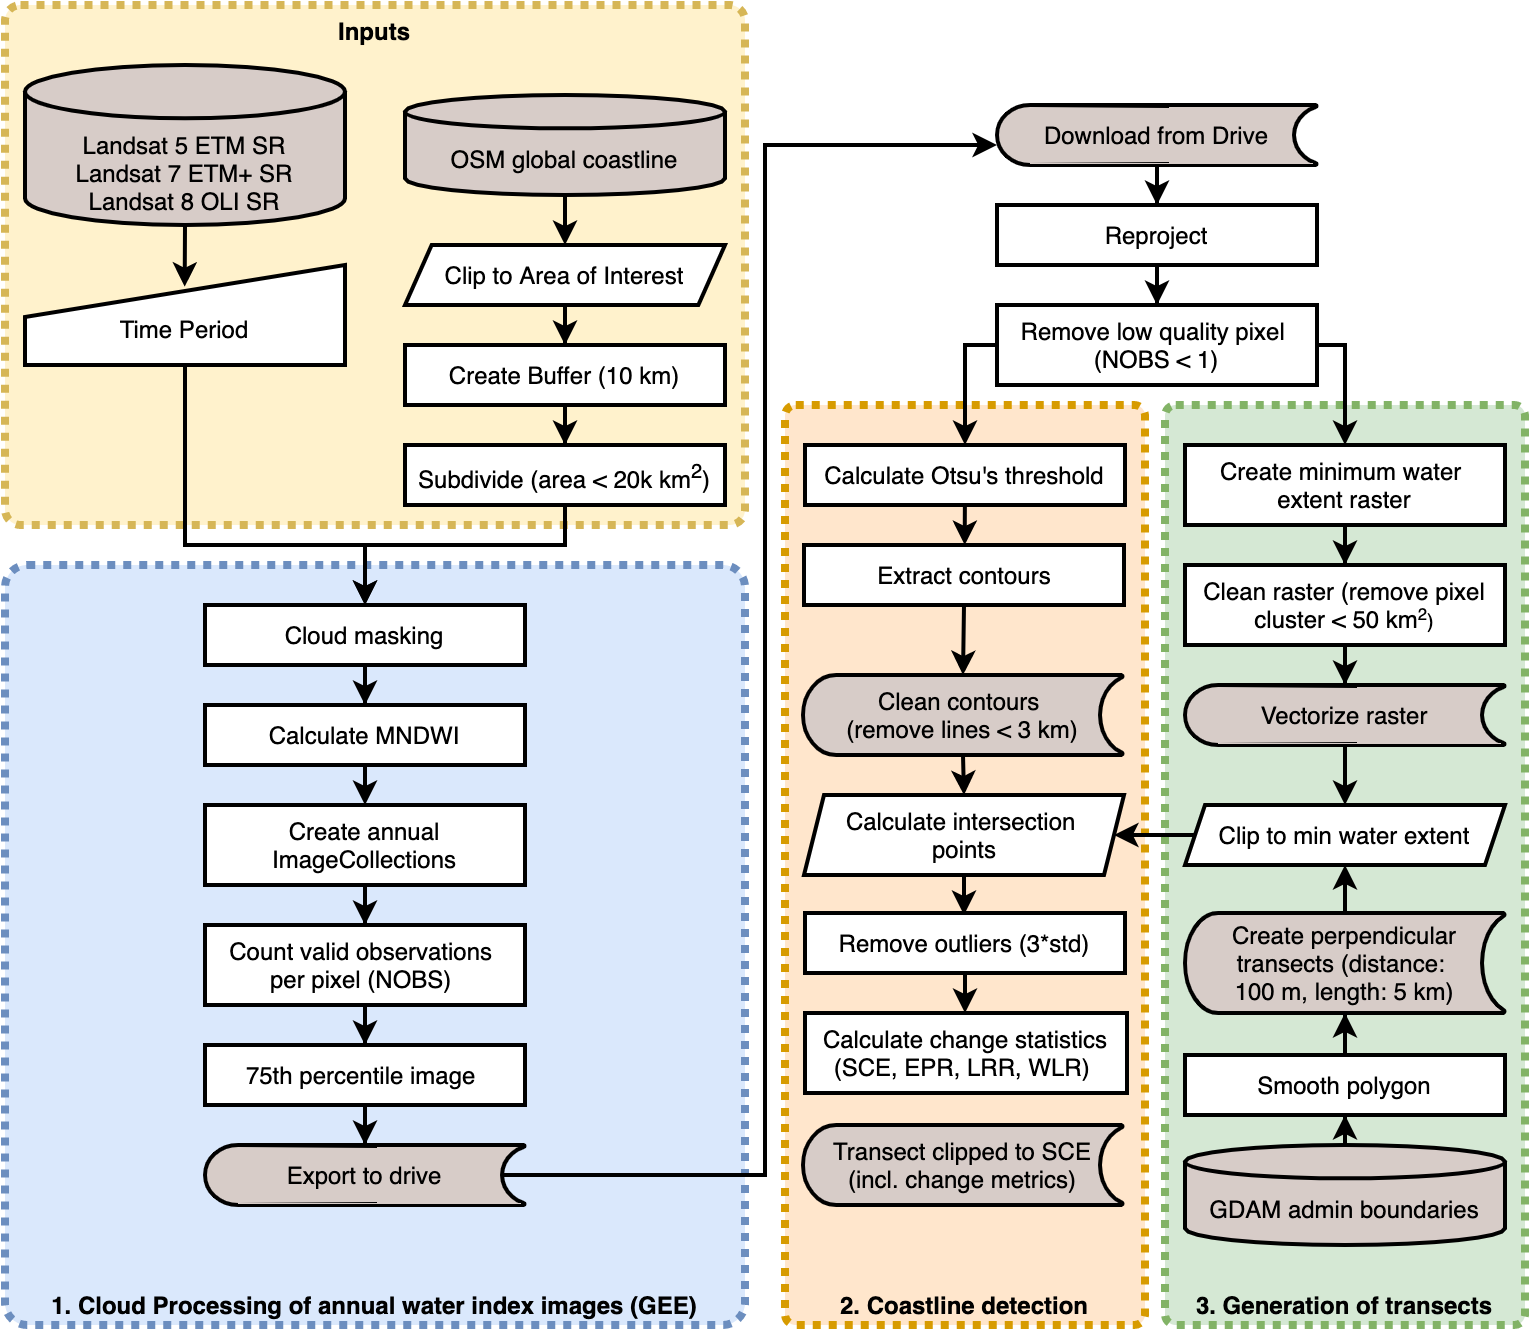

The diagram above was exported from draw.io. Its source (the exported page's mxGraphModel, read from the mxfile embedded in the PNG):
<mxGraphModel dx="1202" dy="1013" grid="1" gridSize="10" guides="1" tooltips="1" connect="1" arrows="1" fold="1" page="1" pageScale="1" pageWidth="827" pageHeight="1169" background="none" math="0" shadow="0">
  <root>
    <mxCell id="0" />
    <mxCell id="1" parent="0" />
    <mxCell id="156" value="&lt;b&gt;&lt;font color=&quot;#000000&quot;&gt;2. Coastline detection&lt;/font&gt;&lt;/b&gt;" style="rounded=1;whiteSpace=wrap;html=1;strokeWidth=4;arcSize=3;dashed=1;verticalAlign=bottom;rotation=0;dashPattern=1 1;fillColor=#ffe6cc;strokeColor=#d79b00;" parent="1" vertex="1">
      <mxGeometry x="410" y="260" width="180" height="460" as="geometry" />
    </mxCell>
    <mxCell id="143" value="&lt;b&gt;&lt;font color=&quot;#000000&quot;&gt;Inputs&lt;/font&gt;&lt;/b&gt;" style="rounded=1;whiteSpace=wrap;html=1;strokeWidth=4;arcSize=3;dashed=1;verticalAlign=top;dashPattern=1 1;fillColor=#fff2cc;strokeColor=#d6b656;" parent="1" vertex="1">
      <mxGeometry x="20" y="60" width="370" height="260" as="geometry" />
    </mxCell>
    <mxCell id="137" value="&lt;b&gt;&lt;font color=&quot;#000000&quot;&gt;1. Cloud Processing of annual water index images (GEE)&lt;/font&gt;&lt;/b&gt;" style="rounded=1;whiteSpace=wrap;html=1;strokeWidth=4;arcSize=3;dashed=1;verticalAlign=bottom;dashPattern=1 1;fillColor=#dae8fc;strokeColor=#6c8ebf;" parent="1" vertex="1">
      <mxGeometry x="20" y="340" width="370" height="380" as="geometry" />
    </mxCell>
    <mxCell id="140" value="&lt;b&gt;&lt;font color=&quot;#000000&quot;&gt;3. Generation&amp;nbsp;of transects&lt;/font&gt;&lt;/b&gt;" style="rounded=1;whiteSpace=wrap;html=1;strokeWidth=4;arcSize=3;dashed=1;verticalAlign=bottom;rotation=0;dashPattern=1 1;fillColor=#d5e8d4;strokeColor=#82b366;" parent="1" vertex="1">
      <mxGeometry x="600" y="260" width="180" height="460" as="geometry" />
    </mxCell>
    <mxCell id="132" style="edgeStyle=orthogonalEdgeStyle;rounded=0;orthogonalLoop=1;jettySize=auto;html=1;exitX=0.5;exitY=1;exitDx=0;exitDy=0;exitPerimeter=0;entryX=0.499;entryY=0.217;entryDx=0;entryDy=0;entryPerimeter=0;strokeWidth=2;" parent="1" source="8" target="11" edge="1">
      <mxGeometry relative="1" as="geometry" />
    </mxCell>
    <mxCell id="8" value="&lt;br&gt;&lt;br&gt;Landsat 5 ETM SR&lt;br&gt;Landsat 7 ETM+ SR&lt;br&gt;Landsat 8 OLI SR" style="strokeWidth=2;html=1;shape=mxgraph.flowchart.database;whiteSpace=wrap;verticalAlign=middle;fillColor=#d7ccc8;" parent="1" vertex="1">
      <mxGeometry x="30" y="90" width="160" height="80" as="geometry" />
    </mxCell>
    <mxCell id="110" style="edgeStyle=orthogonalEdgeStyle;rounded=0;orthogonalLoop=1;jettySize=auto;html=1;exitX=0.5;exitY=1;exitDx=0;exitDy=0;exitPerimeter=0;entryX=0.5;entryY=0;entryDx=0;entryDy=0;strokeWidth=2;" parent="1" source="10" target="109" edge="1">
      <mxGeometry relative="1" as="geometry" />
    </mxCell>
    <mxCell id="10" value="&lt;br&gt;OSM global coastline" style="strokeWidth=2;html=1;shape=mxgraph.flowchart.database;whiteSpace=wrap;verticalAlign=middle;fillColor=#d7ccc8;" parent="1" vertex="1">
      <mxGeometry x="220" y="105" width="160" height="50" as="geometry" />
    </mxCell>
    <mxCell id="128" style="edgeStyle=orthogonalEdgeStyle;rounded=0;orthogonalLoop=1;jettySize=auto;html=1;exitX=0.5;exitY=1;exitDx=0;exitDy=0;entryX=0.5;entryY=0;entryDx=0;entryDy=0;strokeWidth=2;" parent="1" source="11" edge="1">
      <mxGeometry relative="1" as="geometry">
        <Array as="points">
          <mxPoint x="110" y="240" />
          <mxPoint x="110" y="330" />
          <mxPoint x="200" y="330" />
        </Array>
        <mxPoint x="200" y="360.0000000000001" as="targetPoint" />
      </mxGeometry>
    </mxCell>
    <mxCell id="11" value="&lt;br&gt;Time Period" style="html=1;strokeWidth=2;shape=manualInput;whiteSpace=wrap;rounded=1;size=26;arcSize=0;" parent="1" vertex="1">
      <mxGeometry x="30" y="190" width="160" height="50" as="geometry" />
    </mxCell>
    <mxCell id="17" value="" style="edgeStyle=orthogonalEdgeStyle;rounded=0;orthogonalLoop=1;jettySize=auto;html=1;strokeWidth=2;" parent="1" source="14" target="16" edge="1">
      <mxGeometry relative="1" as="geometry" />
    </mxCell>
    <mxCell id="14" value="Create Buffer (10 km)" style="whiteSpace=wrap;html=1;strokeWidth=2;" parent="1" vertex="1">
      <mxGeometry x="220" y="230" width="160" height="30" as="geometry" />
    </mxCell>
    <mxCell id="23" style="edgeStyle=orthogonalEdgeStyle;rounded=0;orthogonalLoop=1;jettySize=auto;html=1;exitX=0.5;exitY=1;exitDx=0;exitDy=0;strokeWidth=2;entryX=0.5;entryY=0;entryDx=0;entryDy=0;" parent="1" source="16" target="25" edge="1">
      <mxGeometry relative="1" as="geometry">
        <mxPoint x="200" y="360" as="targetPoint" />
        <Array as="points">
          <mxPoint x="300" y="330" />
          <mxPoint x="200" y="330" />
        </Array>
      </mxGeometry>
    </mxCell>
    <mxCell id="16" value="Subdivide (area &amp;lt; 20k km&lt;sup&gt;2&lt;/sup&gt;)" style="whiteSpace=wrap;html=1;strokeWidth=2;" parent="1" vertex="1">
      <mxGeometry x="220" y="280" width="160" height="30" as="geometry" />
    </mxCell>
    <mxCell id="28" value="" style="edgeStyle=orthogonalEdgeStyle;rounded=0;orthogonalLoop=1;jettySize=auto;html=1;strokeWidth=2;" parent="1" source="25" target="27" edge="1">
      <mxGeometry relative="1" as="geometry" />
    </mxCell>
    <mxCell id="25" value="Cloud masking" style="whiteSpace=wrap;html=1;strokeWidth=2;" parent="1" vertex="1">
      <mxGeometry x="120" y="360" width="160" height="30" as="geometry" />
    </mxCell>
    <mxCell id="31" style="edgeStyle=orthogonalEdgeStyle;rounded=0;orthogonalLoop=1;jettySize=auto;html=1;exitX=0.5;exitY=1;exitDx=0;exitDy=0;entryX=0.5;entryY=0;entryDx=0;entryDy=0;strokeWidth=2;" parent="1" source="27" target="29" edge="1">
      <mxGeometry relative="1" as="geometry" />
    </mxCell>
    <mxCell id="27" value="Calculate MNDWI" style="whiteSpace=wrap;html=1;strokeWidth=2;" parent="1" vertex="1">
      <mxGeometry x="120" y="410" width="160" height="30" as="geometry" />
    </mxCell>
    <mxCell id="33" value="" style="edgeStyle=orthogonalEdgeStyle;rounded=0;orthogonalLoop=1;jettySize=auto;html=1;strokeWidth=2;entryX=0.5;entryY=0;entryDx=0;entryDy=0;" parent="1" source="29" target="141" edge="1">
      <mxGeometry relative="1" as="geometry">
        <mxPoint x="200" y="530" as="targetPoint" />
      </mxGeometry>
    </mxCell>
    <mxCell id="29" value="Create annual ImageCollections" style="whiteSpace=wrap;html=1;strokeWidth=2;" parent="1" vertex="1">
      <mxGeometry x="120" y="460" width="160" height="40" as="geometry" />
    </mxCell>
    <mxCell id="35" value="" style="edgeStyle=orthogonalEdgeStyle;rounded=0;orthogonalLoop=1;jettySize=auto;html=1;strokeWidth=2;" parent="1" target="34" edge="1">
      <mxGeometry relative="1" as="geometry">
        <mxPoint x="200" y="560" as="sourcePoint" />
      </mxGeometry>
    </mxCell>
    <mxCell id="167" value="" style="edgeStyle=orthogonalEdgeStyle;rounded=0;orthogonalLoop=1;jettySize=auto;html=1;strokeWidth=2;" parent="1" source="34" target="142" edge="1">
      <mxGeometry relative="1" as="geometry" />
    </mxCell>
    <mxCell id="34" value="&lt;span style=&quot;font-family: &amp;#34;helvetica&amp;#34;&quot;&gt;75th&amp;nbsp;percentile image&amp;nbsp;&lt;/span&gt;" style="whiteSpace=wrap;html=1;strokeWidth=2;" parent="1" vertex="1">
      <mxGeometry x="120" y="580" width="160" height="30" as="geometry" />
    </mxCell>
    <mxCell id="36" style="edgeStyle=orthogonalEdgeStyle;rounded=0;orthogonalLoop=1;jettySize=auto;html=1;exitX=0.5;exitY=1;exitDx=0;exitDy=0;" parent="1" source="34" target="34" edge="1">
      <mxGeometry relative="1" as="geometry" />
    </mxCell>
    <mxCell id="48" value="" style="edgeStyle=orthogonalEdgeStyle;rounded=0;orthogonalLoop=1;jettySize=auto;html=1;exitX=0.93;exitY=0.5;exitDx=0;exitDy=0;exitPerimeter=0;strokeWidth=2;entryX=0;entryY=0.5;entryDx=0;entryDy=0;entryPerimeter=0;" parent="1" source="142" edge="1">
      <mxGeometry relative="1" as="geometry">
        <mxPoint x="258.80000000000007" y="760" as="sourcePoint" />
        <mxPoint x="516" y="130" as="targetPoint" />
        <Array as="points">
          <mxPoint x="400" y="645" />
          <mxPoint x="400" y="130" />
        </Array>
      </mxGeometry>
    </mxCell>
    <mxCell id="50" value="" style="edgeStyle=orthogonalEdgeStyle;rounded=0;orthogonalLoop=1;jettySize=auto;html=1;strokeWidth=2;" parent="1" target="49" edge="1">
      <mxGeometry relative="1" as="geometry">
        <mxPoint x="596" y="140" as="sourcePoint" />
      </mxGeometry>
    </mxCell>
    <mxCell id="52" value="" style="edgeStyle=orthogonalEdgeStyle;rounded=0;orthogonalLoop=1;jettySize=auto;html=1;strokeWidth=2;" parent="1" source="49" edge="1">
      <mxGeometry relative="1" as="geometry">
        <mxPoint x="596.0344827586207" y="210" as="targetPoint" />
      </mxGeometry>
    </mxCell>
    <mxCell id="49" value="Reproject" style="whiteSpace=wrap;html=1;dashed=0;strokeWidth=2;" parent="1" vertex="1">
      <mxGeometry x="516" y="160" width="160" height="30" as="geometry" />
    </mxCell>
    <mxCell id="60" value="" style="edgeStyle=orthogonalEdgeStyle;rounded=0;orthogonalLoop=1;jettySize=auto;html=1;strokeWidth=2;" parent="1" target="59" edge="1">
      <mxGeometry relative="1" as="geometry">
        <mxPoint x="499.94117647058806" y="310" as="sourcePoint" />
      </mxGeometry>
    </mxCell>
    <mxCell id="133" style="edgeStyle=orthogonalEdgeStyle;rounded=0;orthogonalLoop=1;jettySize=auto;html=1;exitX=0.5;exitY=1;exitDx=0;exitDy=0;entryX=0.5;entryY=0;entryDx=0;entryDy=0;strokeWidth=2;entryPerimeter=0;" parent="1" source="59" target="121" edge="1">
      <mxGeometry relative="1" as="geometry">
        <mxPoint x="501" y="380.0000000000001" as="targetPoint" />
      </mxGeometry>
    </mxCell>
    <mxCell id="59" value="&lt;span&gt;Extract contours&lt;/span&gt;" style="whiteSpace=wrap;html=1;dashed=0;strokeWidth=2;" parent="1" vertex="1">
      <mxGeometry x="419.5" y="330" width="160" height="30" as="geometry" />
    </mxCell>
    <mxCell id="67" value="" style="edgeStyle=orthogonalEdgeStyle;rounded=0;orthogonalLoop=1;jettySize=auto;html=1;strokeWidth=2;" parent="1" target="66" edge="1">
      <mxGeometry relative="1" as="geometry">
        <mxPoint x="690" y="320" as="sourcePoint" />
      </mxGeometry>
    </mxCell>
    <mxCell id="69" value="" style="edgeStyle=orthogonalEdgeStyle;rounded=0;orthogonalLoop=1;jettySize=auto;html=1;strokeWidth=2;" parent="1" source="66" edge="1">
      <mxGeometry relative="1" as="geometry">
        <mxPoint x="690" y="400" as="targetPoint" />
      </mxGeometry>
    </mxCell>
    <mxCell id="66" value="Clean raster (remove pixel cluster &amp;lt; 50 km&lt;span style=&quot;font-size: 10px&quot;&gt;&lt;sup&gt;2&lt;/sup&gt;)&lt;/span&gt;" style="whiteSpace=wrap;html=1;dashed=0;strokeWidth=2;" parent="1" vertex="1">
      <mxGeometry x="610" y="340" width="160" height="40" as="geometry" />
    </mxCell>
    <mxCell id="162" value="" style="edgeStyle=orthogonalEdgeStyle;rounded=0;orthogonalLoop=1;jettySize=auto;html=1;strokeWidth=2;entryX=0.5;entryY=1;entryDx=0;entryDy=0;" parent="1" source="70" target="73" edge="1">
      <mxGeometry relative="1" as="geometry" />
    </mxCell>
    <mxCell id="70" value="&lt;br&gt;GDAM admin boundaries" style="strokeWidth=2;html=1;shape=mxgraph.flowchart.database;whiteSpace=wrap;verticalAlign=middle;fillColor=#d7ccc8;" parent="1" vertex="1">
      <mxGeometry x="610" y="630" width="160" height="50" as="geometry" />
    </mxCell>
    <mxCell id="163" value="" style="edgeStyle=orthogonalEdgeStyle;rounded=0;orthogonalLoop=1;jettySize=auto;html=1;strokeWidth=2;" parent="1" source="73" target="116" edge="1">
      <mxGeometry relative="1" as="geometry" />
    </mxCell>
    <mxCell id="73" value="Smooth polygon" style="whiteSpace=wrap;html=1;dashed=0;strokeWidth=2;" parent="1" vertex="1">
      <mxGeometry x="610" y="585" width="160" height="30" as="geometry" />
    </mxCell>
    <mxCell id="154" value="" style="edgeStyle=orthogonalEdgeStyle;rounded=0;orthogonalLoop=1;jettySize=auto;html=1;entryX=0.5;entryY=0;entryDx=0;entryDy=0;strokeWidth=2;" parent="1" source="90" target="144" edge="1">
      <mxGeometry relative="1" as="geometry" />
    </mxCell>
    <mxCell id="90" value="Calculate intersection &lt;br&gt;points" style="shape=parallelogram;perimeter=parallelogramPerimeter;whiteSpace=wrap;html=1;fixedSize=1;dashed=0;strokeWidth=2;size=10;" parent="1" vertex="1">
      <mxGeometry x="419.5" y="455" width="160" height="40" as="geometry" />
    </mxCell>
    <mxCell id="76zILk3vPqKs6lgeviAI-170" style="edgeStyle=orthogonalEdgeStyle;rounded=0;orthogonalLoop=1;jettySize=auto;html=1;exitX=0.5;exitY=1;exitDx=0;exitDy=0;strokeWidth=2;" parent="1" source="109" target="14" edge="1">
      <mxGeometry relative="1" as="geometry" />
    </mxCell>
    <mxCell id="109" value="&lt;span&gt;Clip to Area of Interest&lt;/span&gt;" style="shape=parallelogram;perimeter=parallelogramPerimeter;whiteSpace=wrap;html=1;dashed=0;size=0.08333333333333333;strokeWidth=2;" parent="1" vertex="1">
      <mxGeometry x="220" y="180" width="160" height="30" as="geometry" />
    </mxCell>
    <mxCell id="112" style="edgeStyle=orthogonalEdgeStyle;rounded=0;orthogonalLoop=1;jettySize=auto;html=1;exitX=1;exitY=0.5;exitDx=0;exitDy=0;entryX=0.5;entryY=0;entryDx=0;entryDy=0;strokeWidth=2;" parent="1" source="119" target="114" edge="1">
      <mxGeometry relative="1" as="geometry">
        <mxPoint x="668.8" y="220" as="sourcePoint" />
        <mxPoint x="700" y="280" as="targetPoint" />
        <Array as="points">
          <mxPoint x="690" y="230" />
        </Array>
      </mxGeometry>
    </mxCell>
    <mxCell id="113" value="Download from Drive" style="strokeWidth=2;html=1;shape=mxgraph.flowchart.stored_data;whiteSpace=wrap;fillColor=#d7ccc8;" parent="1" vertex="1">
      <mxGeometry x="516" y="110" width="160" height="30" as="geometry" />
    </mxCell>
    <mxCell id="114" value="Create minimum water&amp;nbsp;&lt;br&gt;extent raster" style="whiteSpace=wrap;html=1;dashed=0;strokeWidth=2;" parent="1" vertex="1">
      <mxGeometry x="610" y="280" width="160" height="40" as="geometry" />
    </mxCell>
    <mxCell id="134" style="edgeStyle=orthogonalEdgeStyle;rounded=0;orthogonalLoop=1;jettySize=auto;html=1;exitX=0.5;exitY=1;exitDx=0;exitDy=0;exitPerimeter=0;entryX=0.5;entryY=0;entryDx=0;entryDy=0;strokeWidth=2;" parent="1" source="115" target="118" edge="1">
      <mxGeometry relative="1" as="geometry" />
    </mxCell>
    <mxCell id="115" value="Vectorize raster" style="strokeWidth=2;html=1;shape=mxgraph.flowchart.stored_data;whiteSpace=wrap;fillColor=#d7ccc8;" parent="1" vertex="1">
      <mxGeometry x="610" y="400" width="160" height="30" as="geometry" />
    </mxCell>
    <mxCell id="125" style="edgeStyle=orthogonalEdgeStyle;rounded=0;orthogonalLoop=1;jettySize=auto;html=1;exitX=0.5;exitY=0;exitDx=0;exitDy=0;exitPerimeter=0;entryX=0.5;entryY=1;entryDx=0;entryDy=0;strokeWidth=2;" parent="1" source="116" target="118" edge="1">
      <mxGeometry relative="1" as="geometry" />
    </mxCell>
    <mxCell id="116" value="Create perpendicular transects (distance:&amp;nbsp;&lt;br&gt;100 m, length: 5 km)" style="strokeWidth=2;html=1;shape=mxgraph.flowchart.stored_data;whiteSpace=wrap;fillColor=#d7ccc8;" parent="1" vertex="1">
      <mxGeometry x="610" y="514" width="160" height="50" as="geometry" />
    </mxCell>
    <mxCell id="76zILk3vPqKs6lgeviAI-175" style="edgeStyle=orthogonalEdgeStyle;rounded=0;orthogonalLoop=1;jettySize=auto;html=1;exitX=0;exitY=0.5;exitDx=0;exitDy=0;strokeWidth=2;" parent="1" source="118" target="90" edge="1">
      <mxGeometry relative="1" as="geometry" />
    </mxCell>
    <mxCell id="118" value="Clip to min water extent" style="shape=parallelogram;perimeter=parallelogramPerimeter;whiteSpace=wrap;html=1;fixedSize=1;dashed=0;strokeWidth=2;size=10;" parent="1" vertex="1">
      <mxGeometry x="610" y="460" width="160" height="30" as="geometry" />
    </mxCell>
    <mxCell id="164" style="edgeStyle=orthogonalEdgeStyle;rounded=0;orthogonalLoop=1;jettySize=auto;html=1;exitX=0;exitY=0.5;exitDx=0;exitDy=0;strokeWidth=2;" parent="1" source="119" target="120" edge="1">
      <mxGeometry relative="1" as="geometry">
        <Array as="points">
          <mxPoint x="500" y="230" />
        </Array>
      </mxGeometry>
    </mxCell>
    <mxCell id="119" value="Remove low quality pixel&amp;nbsp;&lt;br&gt;(NOBS &amp;lt; 1)" style="whiteSpace=wrap;html=1;dashed=0;strokeWidth=2;" parent="1" vertex="1">
      <mxGeometry x="516" y="210" width="160" height="40" as="geometry" />
    </mxCell>
    <mxCell id="120" value="&lt;span&gt;Calculate Otsu's threshold&lt;/span&gt;" style="whiteSpace=wrap;html=1;dashed=0;strokeWidth=2;" parent="1" vertex="1">
      <mxGeometry x="420" y="280" width="160" height="30" as="geometry" />
    </mxCell>
    <mxCell id="76zILk3vPqKs6lgeviAI-171" style="edgeStyle=orthogonalEdgeStyle;rounded=0;orthogonalLoop=1;jettySize=auto;html=1;exitX=0.5;exitY=1;exitDx=0;exitDy=0;exitPerimeter=0;entryX=0.5;entryY=0;entryDx=0;entryDy=0;strokeWidth=2;" parent="1" source="121" target="90" edge="1">
      <mxGeometry relative="1" as="geometry" />
    </mxCell>
    <mxCell id="121" value="Clean contours&amp;nbsp;&lt;br&gt;(remove lines &amp;lt; 3 km)" style="strokeWidth=2;html=1;shape=mxgraph.flowchart.stored_data;whiteSpace=wrap;fillColor=#d7ccc8;" parent="1" vertex="1">
      <mxGeometry x="419" y="395" width="160" height="40" as="geometry" />
    </mxCell>
    <mxCell id="135" value="Transect clipped to SCE&lt;br&gt;(incl. change metrics)" style="strokeWidth=2;html=1;shape=mxgraph.flowchart.stored_data;whiteSpace=wrap;fillColor=#d7ccc8;" parent="1" vertex="1">
      <mxGeometry x="419" y="620" width="160" height="40" as="geometry" />
    </mxCell>
    <mxCell id="141" value="Count valid observations &lt;br&gt;per pixel (NOBS)&amp;nbsp;" style="whiteSpace=wrap;html=1;strokeWidth=2;" parent="1" vertex="1">
      <mxGeometry x="120" y="520" width="160" height="40" as="geometry" />
    </mxCell>
    <mxCell id="142" value="Export to drive" style="strokeWidth=2;html=1;shape=mxgraph.flowchart.stored_data;whiteSpace=wrap;fillColor=#d7ccc8;" parent="1" vertex="1">
      <mxGeometry x="120" y="630" width="160" height="30" as="geometry" />
    </mxCell>
    <mxCell id="150" value="" style="edgeStyle=orthogonalEdgeStyle;rounded=0;orthogonalLoop=1;jettySize=auto;html=1;entryX=0.5;entryY=0;entryDx=0;entryDy=0;" parent="1" source="144" target="144" edge="1">
      <mxGeometry relative="1" as="geometry">
        <Array as="points">
          <mxPoint x="500" y="550" />
          <mxPoint x="500" y="550" />
        </Array>
      </mxGeometry>
    </mxCell>
    <mxCell id="155" value="" style="edgeStyle=orthogonalEdgeStyle;rounded=0;orthogonalLoop=1;jettySize=auto;html=1;strokeWidth=2;" parent="1" source="144" target="145" edge="1">
      <mxGeometry relative="1" as="geometry" />
    </mxCell>
    <mxCell id="144" value="Remove outliers (3*std)" style="whiteSpace=wrap;html=1;dashed=0;strokeWidth=2;" parent="1" vertex="1">
      <mxGeometry x="420" y="514" width="160" height="30" as="geometry" />
    </mxCell>
    <mxCell id="145" value="Calculate change statistics (SCE, EPR, LRR, WLR)&amp;nbsp;" style="whiteSpace=wrap;html=1;dashed=0;strokeWidth=2;" parent="1" vertex="1">
      <mxGeometry x="420" y="564" width="161" height="40" as="geometry" />
    </mxCell>
  </root>
</mxGraphModel>